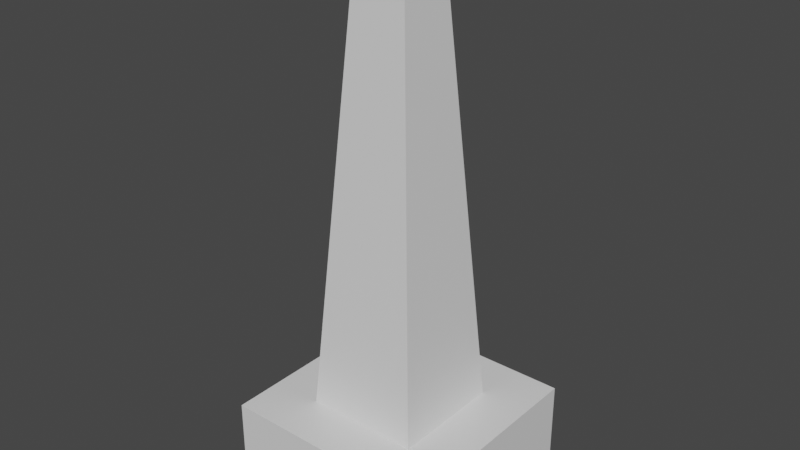 # Source: obelisk.blend  (saved by Blender 3.1.7; exported with 4.5.12 LTS)
import bpy
from mathutils import Matrix  # noqa: F401  (used for matrix-valued properties, if any)

bpy.ops.wm.read_factory_settings(use_empty=True)
scene = bpy.context.scene
scene.name = 'Scene'

# ---- collections
col_collection = bpy.data.collections.new('Collection'); scene.collection.children.link(col_collection)

# ---- materials (node trees are filled in below, after node groups)
mat_material = bpy.data.materials.new('Material')
mat_material.alpha_threshold = 0.0
mat_material.use_transparent_shadow = False
mat_material.line_color = (0.0, 0.0, 0.0, 1.0)

# ---- material node trees
mat_material.use_nodes = True; mat_material.node_tree.nodes.clear()
_N = mat_material.node_tree.nodes; _L = mat_material.node_tree.links
n0 = _N.new('ShaderNodeOutputMaterial'); n0.name = 'Material Output'; n0.location = (300, 300)
n1 = _N.new('ShaderNodeBsdfPrincipled'); n1.name = 'Principled BSDF'; n1.location = (10, 300)
n1.distribution = 'GGX'
n1.subsurface_method = 'RANDOM_WALK_SKIN'
n1.inputs[2].default_value = 0.4
n1.inputs[3].default_value = 1.45
n1.inputs[27].default_value = (0.0, 0.0, 0.0, 1.0)
n1.inputs[28].default_value = 1.0
_L.new(n1.outputs[0], n0.inputs[0])
n0.is_active_output = True

# ---- world
world_world = bpy.data.worlds.new('World'); scene.world = world_world
world_world.use_nodes = True; world_world.node_tree.nodes.clear()
_N = world_world.node_tree.nodes; _L = world_world.node_tree.links
n0 = _N.new('ShaderNodeOutputWorld'); n0.name = 'World Output'; n0.location = (300, 300)
n1 = _N.new('ShaderNodeBackground'); n1.name = 'Background'; n1.location = (10, 300)
n1.inputs[0].default_value = (0.05088, 0.05088, 0.05088, 1.0)
_L.new(n1.outputs[0], n0.inputs[0])
n0.is_active_output = True
world_world.color = (0.05088, 0.05088, 0.05088)
world_world.use_sun_shadow = False
world_world.sun_shadow_jitter_overblur = 0.0

# ---- meshes
me_cube = bpy.data.meshes.new('Cube')
me_cube.from_pydata([(0.4467, 0.4467, 8.979), (1.0, 1.0, 1.356), (0.4467, -0.4467, 8.979), (1.0, -1.0, 1.356), (-0.4467, 0.4467, 8.979), (-1.0, 1.0, 1.356), (-0.4467, -0.4467, 8.979), (-1.0, -1.0, 1.356), (0.2153, 0.2153, 9.238), (0.2153, -0.2153, 9.238), (-0.2153, 0.2153, 9.238), (-0.2153, -0.2153, 9.238), (1.88, 1.88, 1.356), (1.88, -1.88, 1.356), (-1.88, 1.88, 1.356), (-1.88, -1.88, 1.356), (1.88, 1.88, 0.0), (1.88, -1.88, 0.0), (-1.88, 1.88, 0.0), (-1.88, -1.88, 0.0)], [], [(4, 6, 11, 10), (3, 2, 6, 7), (7, 6, 4, 5), (3, 7, 15, 13), (1, 0, 2, 3), (5, 4, 0, 1), (8, 10, 11, 9), (2, 0, 8, 9), (0, 4, 10, 8), (6, 2, 9, 11), (13, 15, 19, 17), (7, 5, 14, 15), (1, 3, 13, 12), (5, 1, 12, 14), (18, 16, 17, 19), (15, 14, 18, 19), (12, 13, 17, 16), (14, 12, 16, 18)])
_uv = me_cube.uv_layers.new(name='UVMap')
_uv.uv.foreach_set('vector', [0.625, 0.25, 0.625, 0.0, 0.625, 0.0, 0.625, 0.25, 0.375, 0.75, 0.625, 0.75, 0.625, 1.0, 0.375, 1.0, 0.375, 0.0, 0.625, 0.0, 0.625, 0.25, 0.375, 0.25, 0.375, 0.75, 0.375, 1.0, 0.375, 1.0, 0.375, 0.75, 0.375, 0.5, 0.625, 0.5, 0.625, 0.75, 0.375, 0.75, 0.375, 0.25, 0.625, 0.25, 0.625, 0.5, 0.375, 0.5, 0.625, 0.5, 0.875, 0.5, 0.875, 0.75, 0.625, 0.75, 0.625, 0.75, 0.625, 0.5, 0.625, 0.5, 0.625, 0.75, 0.625, 0.5, 0.625, 0.25, 0.625, 0.25, 0.625, 0.5, 0.625, 1.0, 0.625, 0.75, 0.625, 0.75, 0.625, 1.0, 0.375, 0.75, 0.375, 1.0, 0.375, 1.0, 0.375, 0.75, 0.375, 0.0, 0.375, 0.25, 0.375, 0.25, 0.375, 0.0, 0.375, 0.5, 0.375, 0.75, 0.375, 0.75, 0.375, 0.5, 0.375, 0.25, 0.375, 0.5, 0.375, 0.5, 0.375, 0.25, 0.125, 0.5, 0.375, 0.5, 0.375, 0.75, 0.125, 0.75, 0.375, 0.0, 0.375, 0.25, 0.375, 0.25, 0.375, 0.0, 0.375, 0.5, 0.375, 0.75, 0.375, 0.75, 0.375, 0.5, 0.375, 0.25, 0.375, 0.5, 0.375, 0.5, 0.375, 0.25])
me_cube.materials.append(mat_material)
me_cube.use_remesh_preserve_volume = False
me_cube.use_remesh_preserve_attributes = False
me_cube.use_mirror_vertex_groups = False
me_cube.update()

# ---- objects
ob_cube = bpy.data.objects.new('Cube', me_cube)

# ---- transforms, parenting, visibility, modifiers, constraints
ob_cube.location = (0.0, 0.0, 0.0)
ob_cube.lock_rotations_4d = False
ob_cube.empty_display_type = 'ARROWS'
ob_cube.lineart.crease_threshold = 0.0

# ---- collection membership
col_collection.objects.link(ob_cube)

# ---- scene / render settings (as saved in the file)
scene.frame_start = 1; scene.frame_end = 250; scene.frame_set(1)
scene.render.engine = 'BLENDER_EEVEE_NEXT'
scene.cycles.sampling_pattern = 'TABULATED_SOBOL'
scene.cycles.use_light_tree = False
scene.view_settings.view_transform = 'Filmic'
bpy.context.view_layer.update()

# ---- added for rendering (the .blend has no active camera and no usable light): camera, sun
cam_auto = bpy.data.cameras.new('AutoCamera')
cam_auto.lens = 50.0
cam_auto.sensor_width = 36.0
cam_auto.clip_end = 1000.0
ob_auto_camera = bpy.data.objects.new('AutoCamera', cam_auto)
scene.collection.objects.link(ob_auto_camera)
ob_auto_camera.location = (9.86204, -11.8344, 12.5087)
ob_auto_camera.rotation_euler = (1.09748, -7.21219e-08, 0.694738)
scene.camera = ob_auto_camera
light_auto_sun = bpy.data.lights.new('AutoSun', 'SUN')
light_auto_sun.energy = 3.0
light_auto_sun.angle = 0.0523599
ob_auto_sun = bpy.data.objects.new('AutoSun', light_auto_sun)
scene.collection.objects.link(ob_auto_sun)
ob_auto_sun.rotation_euler = (0.872665, 0.174533, 0.523599)
bpy.context.view_layer.update()
